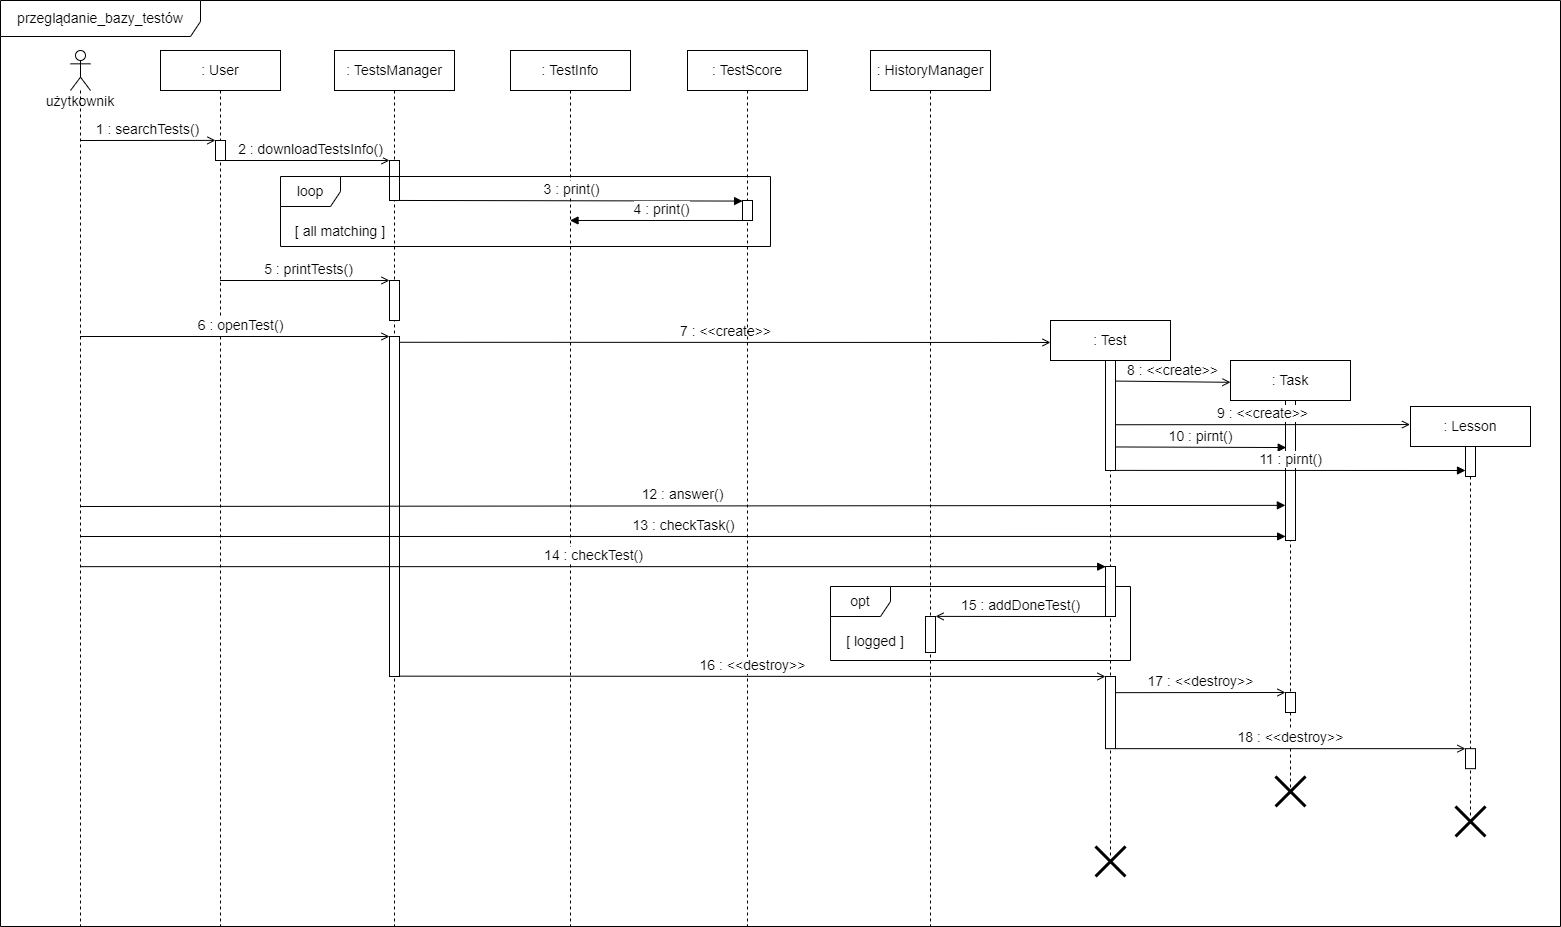

The diagram above was exported from draw.io. Its source (the exported page's mxGraphModel, read from the mxfile embedded in the PNG):
<mxGraphModel dx="1278" dy="571" grid="1" gridSize="10" guides="1" tooltips="1" connect="1" arrows="1" fold="1" page="1" pageScale="1" pageWidth="850" pageHeight="1100" math="0" shadow="0">
  <root>
    <mxCell id="0" />
    <mxCell id="1" parent="0" />
    <mxCell id="mX7ccbP9pgmAW0MSnkVz-1" value="&lt;font style=&quot;font-size: 14px&quot;&gt;użytkownik&lt;/font&gt;" style="shape=umlLifeline;participant=umlActor;perimeter=lifelinePerimeter;whiteSpace=wrap;html=1;container=1;collapsible=0;recursiveResize=0;verticalAlign=top;spacingTop=36;outlineConnect=0;" parent="1" vertex="1">
      <mxGeometry x="130" y="74" width="20" height="876" as="geometry" />
    </mxCell>
    <mxCell id="mX7ccbP9pgmAW0MSnkVz-2" value="1 : searchTests()" style="html=1;verticalAlign=bottom;endArrow=open;rounded=0;fontSize=14;entryX=-0.005;entryY=-0.005;entryDx=0;entryDy=0;entryPerimeter=0;endFill=0;" parent="mX7ccbP9pgmAW0MSnkVz-1" target="mX7ccbP9pgmAW0MSnkVz-13" edge="1">
      <mxGeometry width="80" relative="1" as="geometry">
        <mxPoint x="10" y="90" as="sourcePoint" />
        <mxPoint x="90" y="90" as="targetPoint" />
      </mxGeometry>
    </mxCell>
    <mxCell id="mX7ccbP9pgmAW0MSnkVz-3" value=": TestsManager" style="shape=umlLifeline;perimeter=lifelinePerimeter;whiteSpace=wrap;html=1;container=1;collapsible=0;recursiveResize=0;outlineConnect=0;fontSize=14;" parent="1" vertex="1">
      <mxGeometry x="394" y="74" width="120" height="876" as="geometry" />
    </mxCell>
    <mxCell id="mX7ccbP9pgmAW0MSnkVz-4" value="" style="html=1;points=[];perimeter=orthogonalPerimeter;fontSize=14;" parent="mX7ccbP9pgmAW0MSnkVz-3" vertex="1">
      <mxGeometry x="55" y="110" width="10" height="40" as="geometry" />
    </mxCell>
    <mxCell id="mX7ccbP9pgmAW0MSnkVz-5" value="" style="html=1;points=[];perimeter=orthogonalPerimeter;fontSize=14;" parent="mX7ccbP9pgmAW0MSnkVz-3" vertex="1">
      <mxGeometry x="55" y="230" width="10" height="40" as="geometry" />
    </mxCell>
    <mxCell id="mX7ccbP9pgmAW0MSnkVz-6" value="" style="html=1;points=[];perimeter=orthogonalPerimeter;fontSize=14;" parent="mX7ccbP9pgmAW0MSnkVz-3" vertex="1">
      <mxGeometry x="55" y="286" width="10" height="340" as="geometry" />
    </mxCell>
    <mxCell id="mX7ccbP9pgmAW0MSnkVz-7" value=": TestInfo" style="shape=umlLifeline;perimeter=lifelinePerimeter;whiteSpace=wrap;html=1;container=1;collapsible=0;recursiveResize=0;outlineConnect=0;fontSize=14;" parent="1" vertex="1">
      <mxGeometry x="570" y="74" width="120" height="876" as="geometry" />
    </mxCell>
    <mxCell id="mX7ccbP9pgmAW0MSnkVz-8" value="opt" style="shape=umlFrame;whiteSpace=wrap;html=1;fontSize=14;" parent="mX7ccbP9pgmAW0MSnkVz-7" vertex="1">
      <mxGeometry x="320" y="536" width="300" height="74" as="geometry" />
    </mxCell>
    <mxCell id="mX7ccbP9pgmAW0MSnkVz-10" value=": HistoryManager" style="shape=umlLifeline;perimeter=lifelinePerimeter;whiteSpace=wrap;html=1;container=1;collapsible=0;recursiveResize=0;outlineConnect=0;fontSize=14;" parent="1" vertex="1">
      <mxGeometry x="930" y="74" width="120" height="876" as="geometry" />
    </mxCell>
    <mxCell id="mX7ccbP9pgmAW0MSnkVz-11" value="" style="html=1;points=[];perimeter=orthogonalPerimeter;fontSize=10;" parent="mX7ccbP9pgmAW0MSnkVz-10" vertex="1">
      <mxGeometry x="55" y="566" width="10" height="36" as="geometry" />
    </mxCell>
    <mxCell id="mX7ccbP9pgmAW0MSnkVz-12" value=": User" style="shape=umlLifeline;perimeter=lifelinePerimeter;whiteSpace=wrap;html=1;container=1;collapsible=0;recursiveResize=0;outlineConnect=0;fontSize=14;" parent="1" vertex="1">
      <mxGeometry x="220" y="74" width="120" height="876" as="geometry" />
    </mxCell>
    <mxCell id="mX7ccbP9pgmAW0MSnkVz-13" value="" style="html=1;points=[];perimeter=orthogonalPerimeter;fontSize=14;" parent="mX7ccbP9pgmAW0MSnkVz-12" vertex="1">
      <mxGeometry x="55" y="90" width="10" height="20" as="geometry" />
    </mxCell>
    <mxCell id="mX7ccbP9pgmAW0MSnkVz-14" value="2 : downloadTestsInfo()" style="html=1;verticalAlign=bottom;endArrow=open;rounded=0;fontSize=14;entryX=0;entryY=0;entryDx=0;entryDy=0;entryPerimeter=0;endFill=0;fillColor=none;exitX=1;exitY=1;exitDx=0;exitDy=0;exitPerimeter=0;" parent="1" source="mX7ccbP9pgmAW0MSnkVz-13" target="mX7ccbP9pgmAW0MSnkVz-4" edge="1">
      <mxGeometry x="0.0346" width="80" relative="1" as="geometry">
        <mxPoint x="300" y="184" as="sourcePoint" />
        <mxPoint x="453.94999999999993" y="183.83000000000007" as="targetPoint" />
        <mxPoint as="offset" />
      </mxGeometry>
    </mxCell>
    <mxCell id="mX7ccbP9pgmAW0MSnkVz-15" value="3 : print()" style="html=1;verticalAlign=bottom;endArrow=block;rounded=0;fontSize=14;entryX=0.008;entryY=0.028;entryDx=0;entryDy=0;entryPerimeter=0;exitX=1.002;exitY=0.999;exitDx=0;exitDy=0;exitPerimeter=0;" parent="1" source="mX7ccbP9pgmAW0MSnkVz-4" target="mX7ccbP9pgmAW0MSnkVz-41" edge="1">
      <mxGeometry width="80" relative="1" as="geometry">
        <mxPoint x="460" y="204" as="sourcePoint" />
        <mxPoint x="802.1199999999999" y="223.96000000000004" as="targetPoint" />
      </mxGeometry>
    </mxCell>
    <mxCell id="mX7ccbP9pgmAW0MSnkVz-16" value="loop" style="shape=umlFrame;whiteSpace=wrap;html=1;fontSize=14;" parent="1" vertex="1">
      <mxGeometry x="340" y="200" width="490" height="70" as="geometry" />
    </mxCell>
    <mxCell id="mX7ccbP9pgmAW0MSnkVz-17" value=": Test" style="shape=umlLifeline;perimeter=lifelinePerimeter;whiteSpace=wrap;html=1;container=1;collapsible=0;recursiveResize=0;outlineConnect=0;fontSize=14;" parent="1" vertex="1">
      <mxGeometry x="1110" y="344" width="120" height="536" as="geometry" />
    </mxCell>
    <mxCell id="mX7ccbP9pgmAW0MSnkVz-18" value="" style="html=1;points=[];perimeter=orthogonalPerimeter;fontSize=14;" parent="mX7ccbP9pgmAW0MSnkVz-17" vertex="1">
      <mxGeometry x="55" y="40" width="10" height="110" as="geometry" />
    </mxCell>
    <mxCell id="mX7ccbP9pgmAW0MSnkVz-19" value="" style="html=1;points=[];perimeter=orthogonalPerimeter;fontSize=10;" parent="mX7ccbP9pgmAW0MSnkVz-17" vertex="1">
      <mxGeometry x="55" y="356" width="10" height="72.16" as="geometry" />
    </mxCell>
    <mxCell id="mX7ccbP9pgmAW0MSnkVz-22" value="" style="html=1;points=[];perimeter=orthogonalPerimeter;" parent="mX7ccbP9pgmAW0MSnkVz-17" vertex="1">
      <mxGeometry x="55" y="246" width="10" height="50" as="geometry" />
    </mxCell>
    <mxCell id="mX7ccbP9pgmAW0MSnkVz-23" value=": Task" style="shape=umlLifeline;perimeter=lifelinePerimeter;whiteSpace=wrap;html=1;container=1;collapsible=0;recursiveResize=0;outlineConnect=0;fontSize=14;" parent="1" vertex="1">
      <mxGeometry x="1290" y="384" width="120" height="436" as="geometry" />
    </mxCell>
    <mxCell id="mX7ccbP9pgmAW0MSnkVz-25" value="" style="html=1;points=[];perimeter=orthogonalPerimeter;fontSize=10;" parent="mX7ccbP9pgmAW0MSnkVz-23" vertex="1">
      <mxGeometry x="55" y="332" width="10" height="20" as="geometry" />
    </mxCell>
    <mxCell id="mX7ccbP9pgmAW0MSnkVz-26" value="" style="html=1;points=[];perimeter=orthogonalPerimeter;" parent="mX7ccbP9pgmAW0MSnkVz-23" vertex="1">
      <mxGeometry x="55" y="40" width="10" height="140" as="geometry" />
    </mxCell>
    <mxCell id="mX7ccbP9pgmAW0MSnkVz-28" value=": Lesson" style="shape=umlLifeline;perimeter=lifelinePerimeter;whiteSpace=wrap;html=1;container=1;collapsible=0;recursiveResize=0;outlineConnect=0;fontSize=14;" parent="1" vertex="1">
      <mxGeometry x="1470" y="430" width="120" height="410" as="geometry" />
    </mxCell>
    <mxCell id="mX7ccbP9pgmAW0MSnkVz-29" value="" style="html=1;points=[];perimeter=orthogonalPerimeter;fontSize=14;" parent="mX7ccbP9pgmAW0MSnkVz-28" vertex="1">
      <mxGeometry x="55" y="40" width="10" height="30" as="geometry" />
    </mxCell>
    <mxCell id="mX7ccbP9pgmAW0MSnkVz-30" value="" style="html=1;points=[];perimeter=orthogonalPerimeter;fontSize=10;" parent="mX7ccbP9pgmAW0MSnkVz-28" vertex="1">
      <mxGeometry x="55" y="342.16" width="10" height="20" as="geometry" />
    </mxCell>
    <mxCell id="mX7ccbP9pgmAW0MSnkVz-31" value="&lt;font style=&quot;font-size: 14px&quot;&gt;[ all matching ]&lt;/font&gt;" style="text;html=1;strokeColor=none;fillColor=none;align=center;verticalAlign=middle;whiteSpace=wrap;rounded=0;fontSize=14;" parent="1" vertex="1">
      <mxGeometry x="340" y="240" width="120" height="30" as="geometry" />
    </mxCell>
    <mxCell id="mX7ccbP9pgmAW0MSnkVz-32" value="&lt;font style=&quot;font-size: 14px&quot;&gt;7 : &amp;lt;&amp;lt;create&amp;gt;&amp;gt;&lt;/font&gt;" style="html=1;verticalAlign=bottom;endArrow=open;rounded=0;fontSize=10;endFill=0;exitX=1;exitY=0.017;exitDx=0;exitDy=0;exitPerimeter=0;entryX=0;entryY=0.041;entryDx=0;entryDy=0;entryPerimeter=0;" parent="1" source="mX7ccbP9pgmAW0MSnkVz-6" target="mX7ccbP9pgmAW0MSnkVz-17" edge="1">
      <mxGeometry width="80" relative="1" as="geometry">
        <mxPoint x="460" y="384" as="sourcePoint" />
        <mxPoint x="1100" y="366" as="targetPoint" />
      </mxGeometry>
    </mxCell>
    <mxCell id="mX7ccbP9pgmAW0MSnkVz-33" value="&lt;font style=&quot;font-size: 14px&quot;&gt;8 : &amp;lt;&amp;lt;create&amp;gt;&amp;gt;&lt;/font&gt;" style="html=1;verticalAlign=bottom;endArrow=open;rounded=0;fontSize=10;endFill=0;exitX=1.008;exitY=0.187;exitDx=0;exitDy=0;exitPerimeter=0;entryX=0;entryY=0.05;entryDx=0;entryDy=0;entryPerimeter=0;" parent="1" source="mX7ccbP9pgmAW0MSnkVz-18" target="mX7ccbP9pgmAW0MSnkVz-23" edge="1">
      <mxGeometry width="80" relative="1" as="geometry">
        <mxPoint x="1180" y="410" as="sourcePoint" />
        <mxPoint x="1270" y="405" as="targetPoint" />
      </mxGeometry>
    </mxCell>
    <mxCell id="mX7ccbP9pgmAW0MSnkVz-34" value="&lt;font style=&quot;font-size: 14px&quot;&gt;9 : &amp;lt;&amp;lt;create&amp;gt;&amp;gt;&lt;/font&gt;" style="html=1;verticalAlign=bottom;endArrow=open;rounded=0;fontSize=10;endFill=0;exitX=0.989;exitY=0.584;exitDx=0;exitDy=0;exitPerimeter=0;entryX=-0.004;entryY=0.044;entryDx=0;entryDy=0;entryPerimeter=0;" parent="1" source="mX7ccbP9pgmAW0MSnkVz-18" target="mX7ccbP9pgmAW0MSnkVz-28" edge="1">
      <mxGeometry width="80" relative="1" as="geometry">
        <mxPoint x="1250" y="449" as="sourcePoint" />
        <mxPoint x="1430" y="448" as="targetPoint" />
      </mxGeometry>
    </mxCell>
    <mxCell id="mX7ccbP9pgmAW0MSnkVz-35" value="5 : printTests()" style="html=1;verticalAlign=bottom;endArrow=open;rounded=0;fontSize=14;entryX=0;entryY=0;entryDx=0;entryDy=0;entryPerimeter=0;endFill=0;fillColor=none;" parent="1" source="mX7ccbP9pgmAW0MSnkVz-12" target="mX7ccbP9pgmAW0MSnkVz-5" edge="1">
      <mxGeometry x="0.0346" width="80" relative="1" as="geometry">
        <mxPoint x="300" y="304" as="sourcePoint" />
        <mxPoint x="453.94999999999993" y="303.83000000000004" as="targetPoint" />
        <mxPoint as="offset" />
      </mxGeometry>
    </mxCell>
    <mxCell id="mX7ccbP9pgmAW0MSnkVz-36" value="6 : openTest()" style="html=1;verticalAlign=bottom;endArrow=open;rounded=0;fontSize=14;entryX=0;entryY=0;entryDx=0;entryDy=0;entryPerimeter=0;endFill=0;fillColor=none;" parent="1" source="mX7ccbP9pgmAW0MSnkVz-1" target="mX7ccbP9pgmAW0MSnkVz-6" edge="1">
      <mxGeometry x="0.0346" width="80" relative="1" as="geometry">
        <mxPoint x="279.6666666666665" y="364" as="sourcePoint" />
        <mxPoint x="453.94999999999993" y="363.83000000000004" as="targetPoint" />
        <mxPoint as="offset" />
      </mxGeometry>
    </mxCell>
    <mxCell id="mX7ccbP9pgmAW0MSnkVz-37" value="&lt;font style=&quot;font-size: 14px&quot;&gt;15 : addDoneTest()&lt;/font&gt;" style="html=1;verticalAlign=bottom;endArrow=open;rounded=0;fontSize=10;endFill=0;exitX=-0.005;exitY=1.001;exitDx=0;exitDy=0;exitPerimeter=0;entryX=1.005;entryY=-0.003;entryDx=0;entryDy=0;entryPerimeter=0;" parent="1" source="mX7ccbP9pgmAW0MSnkVz-22" target="mX7ccbP9pgmAW0MSnkVz-11" edge="1">
      <mxGeometry width="80" relative="1" as="geometry">
        <mxPoint x="1160" y="638" as="sourcePoint" />
        <mxPoint x="1000" y="637" as="targetPoint" />
      </mxGeometry>
    </mxCell>
    <mxCell id="mX7ccbP9pgmAW0MSnkVz-38" value="&lt;font style=&quot;font-size: 14px&quot;&gt;17 : &amp;lt;&amp;lt;destroy&amp;gt;&amp;gt;&lt;/font&gt;" style="html=1;verticalAlign=bottom;endArrow=open;rounded=0;fontSize=10;endFill=0;entryX=-0.004;entryY=0;entryDx=0;entryDy=0;entryPerimeter=0;exitX=1.033;exitY=0.224;exitDx=0;exitDy=0;exitPerimeter=0;" parent="1" source="mX7ccbP9pgmAW0MSnkVz-19" target="mX7ccbP9pgmAW0MSnkVz-25" edge="1">
      <mxGeometry width="80" relative="1" as="geometry">
        <mxPoint x="1190" y="716" as="sourcePoint" />
        <mxPoint x="460" y="367.84" as="targetPoint" />
      </mxGeometry>
    </mxCell>
    <mxCell id="mX7ccbP9pgmAW0MSnkVz-39" value="&lt;font style=&quot;font-size: 14px&quot;&gt;18 : &amp;lt;&amp;lt;destroy&amp;gt;&amp;gt;&lt;/font&gt;" style="html=1;verticalAlign=bottom;endArrow=open;rounded=0;fontSize=10;endFill=0;entryX=-0.004;entryY=0;entryDx=0;entryDy=0;entryPerimeter=0;exitX=1.014;exitY=1;exitDx=0;exitDy=0;exitPerimeter=0;" parent="1" source="mX7ccbP9pgmAW0MSnkVz-19" target="mX7ccbP9pgmAW0MSnkVz-30" edge="1">
      <mxGeometry width="80" relative="1" as="geometry">
        <mxPoint x="1175.1400000000003" y="777.8399999999999" as="sourcePoint" />
        <mxPoint x="640" y="410" as="targetPoint" />
      </mxGeometry>
    </mxCell>
    <mxCell id="mX7ccbP9pgmAW0MSnkVz-40" value=": TestScore" style="shape=umlLifeline;perimeter=lifelinePerimeter;whiteSpace=wrap;html=1;container=1;collapsible=0;recursiveResize=0;outlineConnect=0;fontSize=14;" parent="1" vertex="1">
      <mxGeometry x="747" y="74" width="120" height="876" as="geometry" />
    </mxCell>
    <mxCell id="mX7ccbP9pgmAW0MSnkVz-41" value="" style="html=1;points=[];perimeter=orthogonalPerimeter;" parent="mX7ccbP9pgmAW0MSnkVz-40" vertex="1">
      <mxGeometry x="55" y="150" width="10" height="20" as="geometry" />
    </mxCell>
    <mxCell id="mX7ccbP9pgmAW0MSnkVz-42" value="&lt;font style=&quot;font-size: 14px&quot;&gt;13 : checkTask()&lt;/font&gt;" style="html=1;verticalAlign=bottom;endArrow=block;rounded=0;entryX=0.011;entryY=0.971;entryDx=0;entryDy=0;entryPerimeter=0;" parent="mX7ccbP9pgmAW0MSnkVz-40" target="mX7ccbP9pgmAW0MSnkVz-26" edge="1">
      <mxGeometry width="80" relative="1" as="geometry">
        <mxPoint x="-607" y="486" as="sourcePoint" />
        <mxPoint x="533" y="486" as="targetPoint" />
      </mxGeometry>
    </mxCell>
    <mxCell id="mX7ccbP9pgmAW0MSnkVz-43" value="&lt;font style=&quot;font-size: 14px&quot;&gt;12 : answer()&lt;/font&gt;" style="html=1;verticalAlign=bottom;endArrow=block;rounded=0;entryX=-0.011;entryY=0.749;entryDx=0;entryDy=0;entryPerimeter=0;" parent="mX7ccbP9pgmAW0MSnkVz-40" target="mX7ccbP9pgmAW0MSnkVz-26" edge="1">
      <mxGeometry width="80" relative="1" as="geometry">
        <mxPoint x="-607" y="456" as="sourcePoint" />
        <mxPoint x="523" y="456" as="targetPoint" />
      </mxGeometry>
    </mxCell>
    <mxCell id="mX7ccbP9pgmAW0MSnkVz-44" value="&lt;font style=&quot;font-size: 14px&quot;&gt;16 : &amp;lt;&amp;lt;destroy&amp;gt;&amp;gt;&lt;/font&gt;" style="html=1;verticalAlign=bottom;endArrow=open;rounded=0;fontSize=10;endFill=0;entryX=-0.004;entryY=0;entryDx=0;entryDy=0;entryPerimeter=0;exitX=1.001;exitY=0.999;exitDx=0;exitDy=0;exitPerimeter=0;" parent="1" source="mX7ccbP9pgmAW0MSnkVz-6" target="mX7ccbP9pgmAW0MSnkVz-19" edge="1">
      <mxGeometry width="80" relative="1" as="geometry">
        <mxPoint x="500" y="694" as="sourcePoint" />
        <mxPoint x="1170" y="701.84" as="targetPoint" />
      </mxGeometry>
    </mxCell>
    <mxCell id="mX7ccbP9pgmAW0MSnkVz-45" value="" style="shape=umlDestroy;whiteSpace=wrap;html=1;strokeWidth=3;fontSize=14;" parent="1" vertex="1">
      <mxGeometry x="1515" y="830" width="30" height="30" as="geometry" />
    </mxCell>
    <mxCell id="mX7ccbP9pgmAW0MSnkVz-46" value="" style="shape=umlDestroy;whiteSpace=wrap;html=1;strokeWidth=3;fontSize=14;" parent="1" vertex="1">
      <mxGeometry x="1335" y="800" width="30" height="30" as="geometry" />
    </mxCell>
    <mxCell id="mX7ccbP9pgmAW0MSnkVz-47" value="przeglądanie_bazy_testów" style="shape=umlFrame;whiteSpace=wrap;html=1;fontSize=14;width=200;height=36;" parent="1" vertex="1">
      <mxGeometry x="60" y="24" width="1560" height="926" as="geometry" />
    </mxCell>
    <mxCell id="mX7ccbP9pgmAW0MSnkVz-48" value="&lt;font style=&quot;font-size: 14px&quot;&gt;4 : print()&lt;/font&gt;" style="html=1;verticalAlign=bottom;endArrow=block;rounded=0;exitX=1.009;exitY=0.999;exitDx=0;exitDy=0;exitPerimeter=0;" parent="1" source="mX7ccbP9pgmAW0MSnkVz-41" target="mX7ccbP9pgmAW0MSnkVz-7" edge="1">
      <mxGeometry width="80" relative="1" as="geometry">
        <mxPoint x="820" y="250" as="sourcePoint" />
        <mxPoint x="740" y="249" as="targetPoint" />
      </mxGeometry>
    </mxCell>
    <mxCell id="mX7ccbP9pgmAW0MSnkVz-49" value="&lt;font style=&quot;font-size: 14px&quot;&gt;14 : checkTest()&lt;/font&gt;" style="html=1;verticalAlign=bottom;endArrow=block;rounded=0;entryX=0.02;entryY=0.003;entryDx=0;entryDy=0;entryPerimeter=0;" parent="1" source="mX7ccbP9pgmAW0MSnkVz-1" target="mX7ccbP9pgmAW0MSnkVz-22" edge="1">
      <mxGeometry width="80" relative="1" as="geometry">
        <mxPoint x="460" y="540" as="sourcePoint" />
        <mxPoint x="1160" y="594" as="targetPoint" />
      </mxGeometry>
    </mxCell>
    <mxCell id="mX7ccbP9pgmAW0MSnkVz-21" value="&lt;font style=&quot;font-size: 14px&quot;&gt;10 : pirnt()&lt;/font&gt;" style="html=1;verticalAlign=bottom;endArrow=block;rounded=0;exitX=1.011;exitY=0.786;exitDx=0;exitDy=0;exitPerimeter=0;entryX=0.074;entryY=0.336;entryDx=0;entryDy=0;entryPerimeter=0;" parent="1" source="mX7ccbP9pgmAW0MSnkVz-18" target="mX7ccbP9pgmAW0MSnkVz-26" edge="1">
      <mxGeometry width="80" relative="1" as="geometry">
        <mxPoint x="1210" y="469" as="sourcePoint" />
        <mxPoint x="1330" y="470" as="targetPoint" />
        <Array as="points" />
      </mxGeometry>
    </mxCell>
    <mxCell id="mX7ccbP9pgmAW0MSnkVz-27" value="&lt;font style=&quot;font-size: 14px&quot;&gt;11 : pirnt()&lt;/font&gt;" style="html=1;verticalAlign=bottom;endArrow=block;rounded=0;exitX=1.004;exitY=0.999;exitDx=0;exitDy=0;exitPerimeter=0;entryX=0;entryY=0.8;entryDx=0;entryDy=0;entryPerimeter=0;" parent="1" source="mX7ccbP9pgmAW0MSnkVz-18" target="mX7ccbP9pgmAW0MSnkVz-29" edge="1">
      <mxGeometry width="80" relative="1" as="geometry">
        <mxPoint x="1170.5" y="494" as="sourcePoint" />
        <mxPoint x="1510" y="494" as="targetPoint" />
        <Array as="points" />
      </mxGeometry>
    </mxCell>
    <mxCell id="mX7ccbP9pgmAW0MSnkVz-20" value="" style="shape=umlDestroy;whiteSpace=wrap;html=1;strokeWidth=3;fontSize=14;" parent="1" vertex="1">
      <mxGeometry x="1155" y="870" width="30" height="30" as="geometry" />
    </mxCell>
    <mxCell id="mX7ccbP9pgmAW0MSnkVz-9" value="[ logged ]" style="text;html=1;strokeColor=none;fillColor=none;align=center;verticalAlign=middle;whiteSpace=wrap;rounded=0;fontSize=14;" parent="1" vertex="1">
      <mxGeometry x="900" y="650" width="70" height="30" as="geometry" />
    </mxCell>
  </root>
</mxGraphModel>